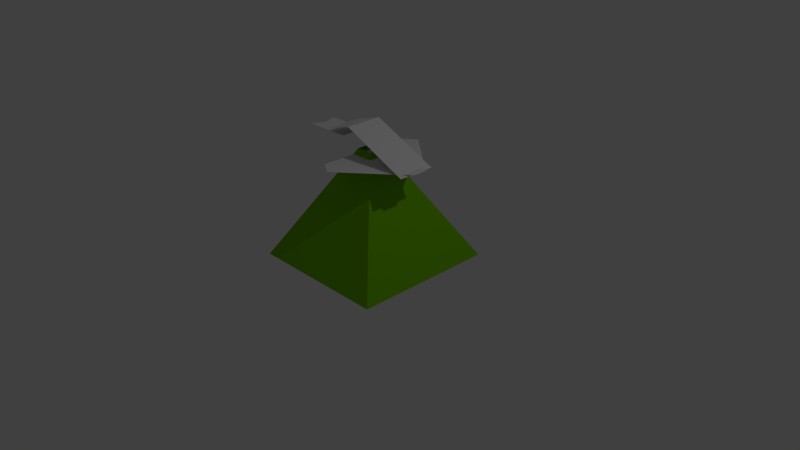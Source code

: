 # Source: snipe_tower.blend  (saved by Blender 2.70.0; exported with 4.5.12 LTS)
import bpy
from mathutils import Matrix  # noqa: F401  (used for matrix-valued properties, if any)

bpy.ops.wm.read_factory_settings(use_empty=True)
scene = bpy.context.scene
scene.name = 'Scene'

# ---- collections
col_collection_1 = bpy.data.collections.new('Collection 1'); scene.collection.children.link(col_collection_1)

# ---- materials (node trees are filled in below, after node groups)
mat_material_001 = bpy.data.materials.new('Material.001')
mat_material_001.alpha_threshold = 0.0
mat_material_001.use_transparent_shadow = False
mat_material_001.roughness = 0.5
mat_material_001.line_color = (0.0, 0.0, 0.0, 1.0)
mat_material = bpy.data.materials.new('Material')
mat_material.alpha_threshold = 0.0
mat_material.use_transparent_shadow = False
mat_material.diffuse_color = (0.1768, 0.5173, 0.0, 1.0)
mat_material.roughness = 0.5
mat_material.line_color = (0.0, 0.0, 0.0, 1.0)

# ---- material node trees

# ---- world
world_world = bpy.data.worlds.new('World'); scene.world = world_world
world_world.color = (0.05088, 0.05088, 0.05088)
world_world.use_sun_shadow = False
world_world.sun_shadow_jitter_overblur = 0.0
world_world.cycles.sampling_method = 'MANUAL'
world_world.cycles.sample_map_resolution = 256

# ---- cameras
cam_camera = bpy.data.cameras.new('Camera')
cam_camera.clip_end = 100.0
cam_camera.lens = 35.0
cam_camera.sensor_width = 32.0
cam_camera.sensor_height = 18.0
cam_camera.ortho_scale = 7.314
cam_camera.dof.focus_distance = 0.0
cam_camera.dof.aperture_fstop = 128.0

# ---- lights
light_lamp = bpy.data.lights.new('Lamp', 'POINT')
light_lamp.transmission_factor = 0.0
light_lamp.cutoff_distance = 30.0
light_lamp.energy = 100.0
light_lamp.shadow_buffer_clip_start = 1.001
light_lamp.shadow_soft_size = 0.1
light_lamp.shadow_maximum_resolution = 0.006
light_lamp.use_absolute_resolution = True
light_lamp.cycles.use_multiple_importance_sampling = False

# ---- meshes
me_cube_003 = bpy.data.meshes.new('Cube.003')
me_cube_003.from_pydata([(-1.0, -1.0, 1.0), (-1.0, 1.0, 1.0), (1.0, 1.0, 1.0), (1.0, -1.0, 1.0), (-0.7592, 0.0, 1.0)], [], [(3, 2, 1, 4, 0)])
me_cube_003.materials.append(mat_material_001)
me_cube_003.use_remesh_preserve_volume = False
me_cube_003.use_remesh_preserve_attributes = False
me_cube_003.use_mirror_vertex_groups = False
me_cube_003.update()
me_cube_002 = bpy.data.meshes.new('Cube.002')
me_cube_002.from_pydata([(3.356, 2.744, -2.199), (3.356, -2.744, -2.199), (-2.132, -2.744, 0.9367), (-2.132, 2.744, 0.9367), (-0.4958, 2.744, 2.212), (-0.4958, -2.744, 2.212)], [], [(4, 5, 1, 0), (5, 4, 3, 2)])
me_cube_002.materials.append(mat_material_001)
me_cube_002.use_remesh_preserve_volume = False
me_cube_002.use_remesh_preserve_attributes = False
me_cube_002.use_mirror_vertex_groups = False
me_cube_002.update()
me_cube_001 = bpy.data.meshes.new('Cube.001')
me_cube_001.from_pydata([(-0.2127, -0.2925, 1.844), (-0.2127, 0.2925, 1.844), (0.0974, 0.03601, 1.844), (0.0974, -0.03601, 1.844), (-0.2925, -0.2392, 1.844), (-0.2925, 0.2392, 1.844)], [], [(3, 2, 1, 5, 4, 0)])
me_cube_001.materials.append(mat_material_001)
me_cube_001.use_remesh_preserve_volume = False
me_cube_001.use_remesh_preserve_attributes = False
me_cube_001.use_mirror_vertex_groups = False
me_cube_001.update()
me_cube = bpy.data.meshes.new('Cube')
me_cube.from_pydata([(0.95, 0.95, 0.0), (0.95, -0.95, 0.0), (-0.95, -0.95, 0.0), (-0.95, 0.95, 0.0), (0.1091, 0.1091, 1.458), (0.1091, -0.1091, 1.458), (-0.1091, -0.1091, 1.458), (-0.1091, 0.1091, 1.458)], [], [(0, 4, 5, 1), (1, 5, 6, 2), (2, 6, 7, 3), (4, 0, 3, 7)])
me_cube.materials.append(mat_material)
me_cube.use_remesh_preserve_volume = False
me_cube.use_remesh_preserve_attributes = False
me_cube.use_mirror_vertex_groups = False
me_cube.update()

# ---- objects
ob_cube_003 = bpy.data.objects.new('Cube.003', me_cube_003)
ob_cube_002 = bpy.data.objects.new('Cube.002', me_cube_002)
ob_cube_001 = bpy.data.objects.new('Cube.001', me_cube_001)
ob_cube = bpy.data.objects.new('Cube', me_cube)
ob_lamp = bpy.data.objects.new('Lamp', light_lamp)
ob_camera = bpy.data.objects.new('Camera', cam_camera)

# ---- transforms, parenting, visibility, modifiers, constraints
ob_cube_003.location = (-0.6138, 0.0, 1.52)
ob_cube_003.scale = (0.3085, 0.1758, 0.06387)
ob_cube_003.lineart.crease_threshold = 0.0
ob_cube_002.location = (0.0, 0.0, 1.563)
ob_cube_002.scale = (0.236, 0.09023, 0.09023)
ob_cube_002.lineart.crease_threshold = 0.0
ob_cube_001.location = (0.6035, 0.0, -3.288)
ob_cube_001.scale = (2.534, 2.534, 2.534)
ob_cube_001.lineart.crease_threshold = 0.0
ob_cube.location = (0.0, 0.0, 0.0)
ob_cube.lock_rotations_4d = False
ob_cube.empty_display_type = 'ARROWS'
ob_cube.lineart.crease_threshold = 0.0
ob_lamp.location = (4.076, 1.005, 5.904)
ob_lamp.rotation_euler = (0.6503, 0.05522, 1.866)
ob_lamp.lock_rotations_4d = False
ob_lamp.empty_display_type = 'ARROWS'
ob_lamp.color = (0.0, 0.0, 0.0, 0.0)
ob_lamp.lineart.crease_threshold = 0.0
ob_camera.location = (7.481, -6.508, 5.344)
ob_camera.rotation_euler = (1.109, 0.01082, 0.8149)
ob_camera.lock_rotations_4d = False
ob_camera.empty_display_type = 'ARROWS'
ob_camera.color = (0.0, 0.0, 0.0, 0.0)
ob_camera.display_type = 'WIRE'
ob_camera.lineart.crease_threshold = 0.0

# ---- collection membership
col_collection_1.objects.link(ob_cube_003)
col_collection_1.objects.link(ob_cube_002)
col_collection_1.objects.link(ob_cube_001)
col_collection_1.objects.link(ob_cube)
col_collection_1.objects.link(ob_lamp)
col_collection_1.objects.link(ob_camera)

# ---- scene / render settings (as saved in the file)
scene.camera = ob_camera
scene.frame_start = 1; scene.frame_end = 250; scene.frame_set(1)
scene.render.engine = 'BLENDER_EEVEE_NEXT'
scene.render.resolution_percentage = 50
scene.render.dither_intensity = 0.0
scene.cycles.use_denoising = False
scene.cycles.samples = 10
scene.cycles.sampling_pattern = 'TABULATED_SOBOL'
scene.cycles.light_sampling_threshold = 0.0
scene.cycles.use_adaptive_sampling = False
scene.cycles.use_light_tree = False
scene.cycles.blur_glossy = 0.0
scene.cycles.volume_bounces = 1
scene.cycles.pixel_filter_type = 'GAUSSIAN'
scene.cycles.sample_clamp_indirect = 0.0
scene.view_settings.view_transform = 'Standard'
bpy.context.view_layer.update()
